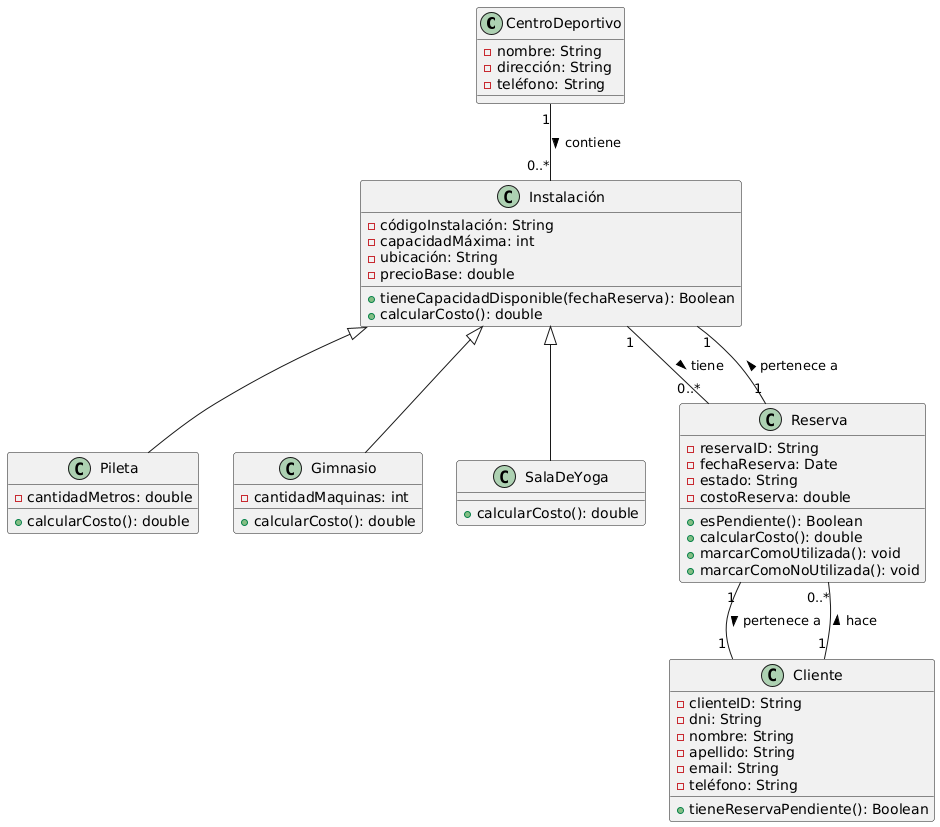

The diagram above was rendered by PlantUML. Its source (embedded in the PNG):
@startuml
class CentroDeportivo {
    - nombre: String
    - dirección: String
    - teléfono: String
}

class Instalación {
    - códigoInstalación: String
    - capacidadMáxima: int
    - ubicación: String
    - precioBase: double
    + tieneCapacidadDisponible(fechaReserva): Boolean
    + calcularCosto(): double
}

class Pileta {
    - cantidadMetros: double
    + calcularCosto(): double
}

class Gimnasio {
    - cantidadMaquinas: int
    + calcularCosto(): double
}

class SalaDeYoga {
    + calcularCosto(): double
}

class Cliente {
    - clienteID: String
    - dni: String
    - nombre: String
    - apellido: String
    - email: String
    - teléfono: String
    + tieneReservaPendiente(): Boolean
}

class Reserva {
    - reservaID: String
    - fechaReserva: Date
    - estado: String
    - costoReserva: double
    + esPendiente(): Boolean
    + calcularCosto(): double
    + marcarComoUtilizada(): void
    + marcarComoNoUtilizada(): void
}

CentroDeportivo "1" -- "0..*" Instalación : contiene >
Instalación <|-- Pileta
Instalación <|-- Gimnasio
Instalación <|-- SalaDeYoga
Instalación "1" -- "0..*" Reserva : tiene >
Cliente "1" -- "0..*" Reserva : hace >
Reserva "1" -- "1" Instalación : pertenece a >
Reserva "1" -- "1" Cliente : pertenece a >
@enduml